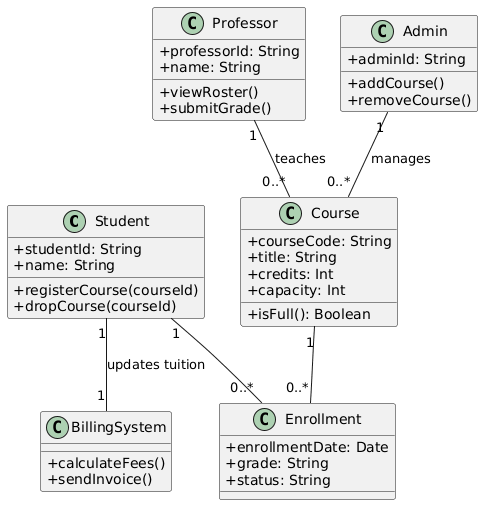

The diagram above was rendered by PlantUML. Its source (embedded in the PNG):
@startuml
skinparam classAttributeIconSize 0

class Student {
    + studentId: String
    + name: String
    + registerCourse(courseId)
    + dropCourse(courseId)
}

class Course {
    + courseCode: String
    + title: String
    + credits: Int
    + capacity: Int
    + isFull(): Boolean
}

class Enrollment {
    + enrollmentDate: Date
    + grade: String
    + status: String
}

class Professor {
    + professorId: String
    + name: String
    + viewRoster()
    + submitGrade()
}

class Admin {
    + adminId: String
    + addCourse()
    + removeCourse()
}

class BillingSystem {
    + calculateFees()
    + sendInvoice()
}

' Relationships
Student "1" -- "0..*" Enrollment
Course "1" -- "0..*" Enrollment
Professor "1" -- "0..*" Course : teaches
Admin "1" -- "0..*" Course : manages
Student "1" -- "1" BillingSystem : updates tuition
@enduml